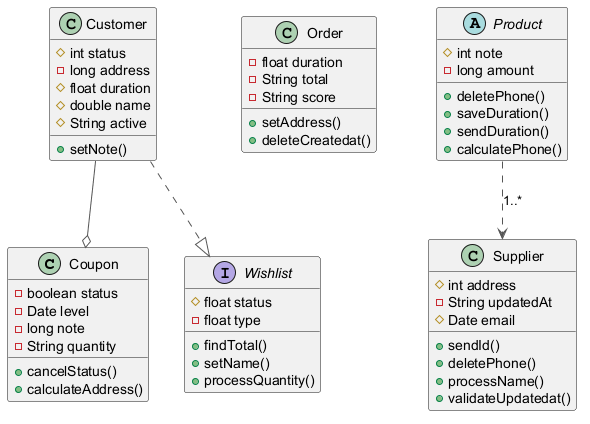

The diagram above was rendered by PlantUML. Its source (embedded in the PNG):
@startuml
skinparam ArrowColor #555555
class Coupon {
  -boolean status
  -Date level
  -long note
  -String quantity
  +cancelStatus()
  +calculateAddress()
}
class Order {
  -float duration
  -String total
  -String score
  +setAddress()
  +deleteCreatedat()
}
class Customer {
  #int status
  -long address
  #float duration
  #double name
  #String active
  +setNote()
}
abstract class Product {
  #int note
  -long amount
  +deletePhone()
  +saveDuration()
  +sendDuration()
  +calculatePhone()
}
class Supplier {
  #int address
  -String updatedAt
  #Date email
  +sendId()
  +deletePhone()
  +processName()
  +validateUpdatedat()
}
interface Wishlist {
  #float status
  -float type
  +findTotal()
  +setName()
  +processQuantity()
}
Product ..> Supplier : "1..*"
Customer --o Coupon
Customer ..|> Wishlist
@enduml